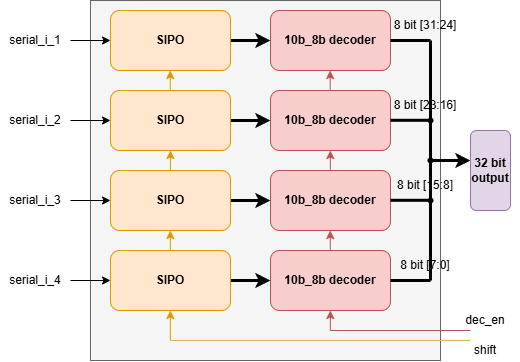

The diagram above was exported from draw.io. Its source (the exported page's mxGraphModel, read from the mxfile embedded in the PNG):
<mxGraphModel dx="2080" dy="1106" grid="1" gridSize="10" guides="1" tooltips="1" connect="1" arrows="1" fold="1" page="1" pageScale="1" pageWidth="850" pageHeight="1100" math="0" shadow="0">
  <root>
    <mxCell id="0" />
    <mxCell id="1" parent="0" />
    <mxCell id="Oij3Ac4RdtKgovyFmNhc-1" connectable="0" parent="1" style="group" value="" vertex="1">
      <mxGeometry height="360" width="520" x="170" y="270" as="geometry" />
    </mxCell>
    <mxCell id="0dXxwzbn42iffygLzoBh-2" parent="Oij3Ac4RdtKgovyFmNhc-1" style="rounded=0;whiteSpace=wrap;html=1;fillColor=#f5f5f5;fontColor=#333333;strokeColor=#666666;" value="" vertex="1">
      <mxGeometry height="360" width="350" x="90" as="geometry" />
    </mxCell>
    <mxCell id="9Eho-R_DtEHTD2qOrNkG-1" parent="Oij3Ac4RdtKgovyFmNhc-1" style="rounded=1;whiteSpace=wrap;html=1;fontStyle=1;fillColor=#f8cecc;strokeColor=#b85450;" value="10b_8b decoder" vertex="1">
      <mxGeometry height="60" width="120" x="270" y="10" as="geometry" />
    </mxCell>
    <mxCell id="9Eho-R_DtEHTD2qOrNkG-2" parent="Oij3Ac4RdtKgovyFmNhc-1" style="rounded=1;whiteSpace=wrap;html=1;fontStyle=1;fillColor=#f8cecc;strokeColor=#b85450;" value="10b_8b decoder" vertex="1">
      <mxGeometry height="60" width="120" x="270" y="90" as="geometry" />
    </mxCell>
    <mxCell id="9Eho-R_DtEHTD2qOrNkG-3" parent="Oij3Ac4RdtKgovyFmNhc-1" style="rounded=1;whiteSpace=wrap;html=1;fontStyle=1;fillColor=#f8cecc;strokeColor=#b85450;" value="10b_8b decoder" vertex="1">
      <mxGeometry height="60" width="120" x="270" y="170" as="geometry" />
    </mxCell>
    <mxCell id="9Eho-R_DtEHTD2qOrNkG-4" parent="Oij3Ac4RdtKgovyFmNhc-1" style="rounded=1;whiteSpace=wrap;html=1;fontStyle=1;fillColor=#f8cecc;strokeColor=#b85450;" value="10b_8b decoder" vertex="1">
      <mxGeometry height="60" width="120" x="270" y="250" as="geometry" />
    </mxCell>
    <mxCell id="9Eho-R_DtEHTD2qOrNkG-6" edge="1" parent="Oij3Ac4RdtKgovyFmNhc-1" style="endArrow=classic;html=1;rounded=0;entryX=0.5;entryY=1;entryDx=0;entryDy=0;fillColor=#f8cecc;strokeColor=#b85450;" value="">
      <mxGeometry height="50" relative="1" width="50" as="geometry">
        <mxPoint x="329.76" y="250" as="sourcePoint" />
        <mxPoint x="329.76" y="230" as="targetPoint" />
      </mxGeometry>
    </mxCell>
    <mxCell id="9Eho-R_DtEHTD2qOrNkG-7" edge="1" parent="Oij3Ac4RdtKgovyFmNhc-1" style="endArrow=classic;html=1;rounded=0;entryX=0.5;entryY=1;entryDx=0;entryDy=0;fillColor=#f8cecc;strokeColor=#b85450;" value="">
      <mxGeometry height="50" relative="1" width="50" as="geometry">
        <mxPoint x="329.85" y="170" as="sourcePoint" />
        <mxPoint x="329.85" y="150" as="targetPoint" />
      </mxGeometry>
    </mxCell>
    <mxCell id="9Eho-R_DtEHTD2qOrNkG-8" edge="1" parent="Oij3Ac4RdtKgovyFmNhc-1" style="endArrow=classic;html=1;rounded=0;entryX=0.5;entryY=1;entryDx=0;entryDy=0;fillColor=#f8cecc;strokeColor=#b85450;" value="">
      <mxGeometry height="50" relative="1" width="50" as="geometry">
        <mxPoint x="329.68" y="90" as="sourcePoint" />
        <mxPoint x="329.68" y="70" as="targetPoint" />
      </mxGeometry>
    </mxCell>
    <mxCell id="4FhU8_3ytNa-HGq9HzIw-1" edge="1" parent="Oij3Ac4RdtKgovyFmNhc-1" source="4FhU8_3ytNa-HGq9HzIw-2" style="edgeStyle=orthogonalEdgeStyle;rounded=0;orthogonalLoop=1;jettySize=auto;html=1;strokeWidth=3;">
      <mxGeometry relative="1" as="geometry">
        <mxPoint x="270" y="40" as="targetPoint" />
      </mxGeometry>
    </mxCell>
    <mxCell id="4FhU8_3ytNa-HGq9HzIw-2" parent="Oij3Ac4RdtKgovyFmNhc-1" style="rounded=1;whiteSpace=wrap;html=1;fontStyle=1;fillColor=#ffe6cc;strokeColor=#d79b00;" value="SIPO" vertex="1">
      <mxGeometry height="60" width="120" x="110" y="10" as="geometry" />
    </mxCell>
    <mxCell id="4FhU8_3ytNa-HGq9HzIw-3" edge="1" parent="Oij3Ac4RdtKgovyFmNhc-1" source="4FhU8_3ytNa-HGq9HzIw-4" style="edgeStyle=orthogonalEdgeStyle;rounded=0;orthogonalLoop=1;jettySize=auto;html=1;strokeWidth=3;">
      <mxGeometry relative="1" as="geometry">
        <mxPoint x="270" y="120" as="targetPoint" />
      </mxGeometry>
    </mxCell>
    <mxCell id="4FhU8_3ytNa-HGq9HzIw-4" parent="Oij3Ac4RdtKgovyFmNhc-1" style="rounded=1;whiteSpace=wrap;html=1;fontStyle=1;fillColor=#ffe6cc;strokeColor=#d79b00;" value="SIPO" vertex="1">
      <mxGeometry height="60" width="120" x="110" y="90" as="geometry" />
    </mxCell>
    <mxCell id="4FhU8_3ytNa-HGq9HzIw-5" edge="1" parent="Oij3Ac4RdtKgovyFmNhc-1" source="4FhU8_3ytNa-HGq9HzIw-6" style="edgeStyle=orthogonalEdgeStyle;rounded=0;orthogonalLoop=1;jettySize=auto;html=1;strokeWidth=3;">
      <mxGeometry relative="1" as="geometry">
        <mxPoint x="270" y="200" as="targetPoint" />
      </mxGeometry>
    </mxCell>
    <mxCell id="4FhU8_3ytNa-HGq9HzIw-6" parent="Oij3Ac4RdtKgovyFmNhc-1" style="rounded=1;whiteSpace=wrap;html=1;fontStyle=1;fillColor=#ffe6cc;strokeColor=#d79b00;" value="SIPO" vertex="1">
      <mxGeometry height="60" width="120" x="110" y="170" as="geometry" />
    </mxCell>
    <mxCell id="4FhU8_3ytNa-HGq9HzIw-7" edge="1" parent="Oij3Ac4RdtKgovyFmNhc-1" source="4FhU8_3ytNa-HGq9HzIw-8" style="edgeStyle=orthogonalEdgeStyle;rounded=0;orthogonalLoop=1;jettySize=auto;html=1;strokeWidth=3;">
      <mxGeometry relative="1" as="geometry">
        <mxPoint x="270" y="280" as="targetPoint" />
      </mxGeometry>
    </mxCell>
    <mxCell id="4FhU8_3ytNa-HGq9HzIw-8" parent="Oij3Ac4RdtKgovyFmNhc-1" style="rounded=1;whiteSpace=wrap;html=1;fontStyle=1;fillColor=#ffe6cc;strokeColor=#d79b00;" value="SIPO" vertex="1">
      <mxGeometry height="60" width="120" x="110" y="250" as="geometry" />
    </mxCell>
    <mxCell id="4FhU8_3ytNa-HGq9HzIw-9" edge="1" parent="Oij3Ac4RdtKgovyFmNhc-1" style="endArrow=classic;html=1;rounded=0;entryX=0.5;entryY=1;entryDx=0;entryDy=0;fillColor=#ffe6cc;strokeColor=#d79b00;" value="">
      <mxGeometry height="50" relative="1" width="50" as="geometry">
        <mxPoint x="169.82999999999993" y="250" as="sourcePoint" />
        <mxPoint x="169.82999999999993" y="230" as="targetPoint" />
      </mxGeometry>
    </mxCell>
    <mxCell id="4FhU8_3ytNa-HGq9HzIw-10" edge="1" parent="Oij3Ac4RdtKgovyFmNhc-1" style="endArrow=classic;html=1;rounded=0;entryX=0.5;entryY=1;entryDx=0;entryDy=0;fillColor=#ffe6cc;strokeColor=#d79b00;" value="">
      <mxGeometry height="50" relative="1" width="50" as="geometry">
        <mxPoint x="169.92000000000007" y="170" as="sourcePoint" />
        <mxPoint x="169.92000000000007" y="150" as="targetPoint" />
      </mxGeometry>
    </mxCell>
    <mxCell id="4FhU8_3ytNa-HGq9HzIw-11" edge="1" parent="Oij3Ac4RdtKgovyFmNhc-1" style="endArrow=classic;html=1;rounded=0;entryX=0.5;entryY=1;entryDx=0;entryDy=0;fillColor=#ffe6cc;strokeColor=#d79b00;" value="">
      <mxGeometry height="50" relative="1" width="50" as="geometry">
        <mxPoint x="169.75" y="90" as="sourcePoint" />
        <mxPoint x="169.75" y="70" as="targetPoint" />
      </mxGeometry>
    </mxCell>
    <mxCell id="4FhU8_3ytNa-HGq9HzIw-12" edge="1" parent="Oij3Ac4RdtKgovyFmNhc-1" style="edgeStyle=orthogonalEdgeStyle;rounded=0;orthogonalLoop=1;jettySize=auto;html=1;">
      <mxGeometry relative="1" as="geometry">
        <mxPoint x="70" y="40" as="sourcePoint" />
        <mxPoint x="110" y="40" as="targetPoint" />
      </mxGeometry>
    </mxCell>
    <mxCell id="4FhU8_3ytNa-HGq9HzIw-13" edge="1" parent="Oij3Ac4RdtKgovyFmNhc-1" style="edgeStyle=orthogonalEdgeStyle;rounded=0;orthogonalLoop=1;jettySize=auto;html=1;">
      <mxGeometry relative="1" as="geometry">
        <mxPoint x="70" y="120" as="sourcePoint" />
        <mxPoint x="110" y="120" as="targetPoint" />
      </mxGeometry>
    </mxCell>
    <mxCell id="4FhU8_3ytNa-HGq9HzIw-14" edge="1" parent="Oij3Ac4RdtKgovyFmNhc-1" style="edgeStyle=orthogonalEdgeStyle;rounded=0;orthogonalLoop=1;jettySize=auto;html=1;">
      <mxGeometry relative="1" as="geometry">
        <mxPoint x="70" y="200" as="sourcePoint" />
        <mxPoint x="110" y="200" as="targetPoint" />
      </mxGeometry>
    </mxCell>
    <mxCell id="4FhU8_3ytNa-HGq9HzIw-15" edge="1" parent="Oij3Ac4RdtKgovyFmNhc-1" style="edgeStyle=orthogonalEdgeStyle;rounded=0;orthogonalLoop=1;jettySize=auto;html=1;">
      <mxGeometry relative="1" as="geometry">
        <mxPoint x="70" y="280" as="sourcePoint" />
        <mxPoint x="110" y="280" as="targetPoint" />
      </mxGeometry>
    </mxCell>
    <mxCell id="4FhU8_3ytNa-HGq9HzIw-16" edge="1" parent="Oij3Ac4RdtKgovyFmNhc-1" style="endArrow=classic;html=1;rounded=0;entryX=0.5;entryY=1;entryDx=0;entryDy=0;fillColor=#ffe6cc;strokeColor=#d79b00;" value="">
      <mxGeometry height="50" relative="1" width="50" as="geometry">
        <mxPoint x="169.86" y="340" as="sourcePoint" />
        <mxPoint x="169.85999999999996" y="310" as="targetPoint" />
      </mxGeometry>
    </mxCell>
    <mxCell id="4FhU8_3ytNa-HGq9HzIw-17" edge="1" parent="Oij3Ac4RdtKgovyFmNhc-1" style="endArrow=classic;html=1;rounded=0;entryX=0.5;entryY=1;entryDx=0;entryDy=0;fillColor=#f8cecc;strokeColor=#b85450;" value="">
      <mxGeometry height="50" relative="1" width="50" as="geometry">
        <mxPoint x="329.86" y="330" as="sourcePoint" />
        <mxPoint x="329.86" y="310" as="targetPoint" />
      </mxGeometry>
    </mxCell>
    <mxCell id="4FhU8_3ytNa-HGq9HzIw-18" edge="1" parent="Oij3Ac4RdtKgovyFmNhc-1" style="endArrow=none;html=1;rounded=0;fillColor=#f8cecc;strokeColor=#b85450;" value="">
      <mxGeometry height="50" relative="1" width="50" as="geometry">
        <mxPoint x="330" y="330" as="sourcePoint" />
        <mxPoint x="470" y="330" as="targetPoint" />
      </mxGeometry>
    </mxCell>
    <mxCell id="4FhU8_3ytNa-HGq9HzIw-19" edge="1" parent="Oij3Ac4RdtKgovyFmNhc-1" style="endArrow=none;html=1;rounded=0;fillColor=#fff2cc;strokeColor=#d6b656;" value="">
      <mxGeometry height="50" relative="1" width="50" as="geometry">
        <mxPoint x="170" y="340" as="sourcePoint" />
        <mxPoint x="470" y="340" as="targetPoint" />
      </mxGeometry>
    </mxCell>
    <mxCell id="Y27FuvalkqwhmIXFjHxQ-1" edge="1" parent="Oij3Ac4RdtKgovyFmNhc-1" style="endArrow=none;html=1;rounded=0;strokeWidth=3;" value="">
      <mxGeometry height="50" relative="1" width="50" as="geometry">
        <mxPoint x="390" y="40" as="sourcePoint" />
        <mxPoint x="430" y="40" as="targetPoint" />
      </mxGeometry>
    </mxCell>
    <mxCell id="Y27FuvalkqwhmIXFjHxQ-2" edge="1" parent="Oij3Ac4RdtKgovyFmNhc-1" style="endArrow=none;html=1;rounded=0;strokeWidth=3;" value="">
      <mxGeometry height="50" relative="1" width="50" as="geometry">
        <mxPoint x="390" y="119.80000000000001" as="sourcePoint" />
        <mxPoint x="430" y="119.80000000000001" as="targetPoint" />
      </mxGeometry>
    </mxCell>
    <mxCell id="Y27FuvalkqwhmIXFjHxQ-3" edge="1" parent="Oij3Ac4RdtKgovyFmNhc-1" style="endArrow=none;html=1;rounded=0;strokeWidth=3;" value="">
      <mxGeometry height="50" relative="1" width="50" as="geometry">
        <mxPoint x="390" y="199.8" as="sourcePoint" />
        <mxPoint x="430" y="199.8" as="targetPoint" />
      </mxGeometry>
    </mxCell>
    <mxCell id="Y27FuvalkqwhmIXFjHxQ-4" edge="1" parent="Oij3Ac4RdtKgovyFmNhc-1" style="endArrow=none;html=1;rounded=0;strokeWidth=3;" value="">
      <mxGeometry height="50" relative="1" width="50" as="geometry">
        <mxPoint x="390" y="280" as="sourcePoint" />
        <mxPoint x="430" y="280" as="targetPoint" />
      </mxGeometry>
    </mxCell>
    <mxCell id="Y27FuvalkqwhmIXFjHxQ-5" edge="1" parent="Oij3Ac4RdtKgovyFmNhc-1" source="0dXxwzbn42iffygLzoBh-4" style="endArrow=none;html=1;rounded=0;strokeWidth=3;" value="">
      <mxGeometry height="50" relative="1" width="50" as="geometry">
        <mxPoint x="430" y="280" as="sourcePoint" />
        <mxPoint x="430" y="40" as="targetPoint" />
      </mxGeometry>
    </mxCell>
    <mxCell id="Y27FuvalkqwhmIXFjHxQ-6" edge="1" parent="Oij3Ac4RdtKgovyFmNhc-1" style="endArrow=classic;html=1;rounded=0;strokeWidth=3;" value="">
      <mxGeometry height="50" relative="1" width="50" as="geometry">
        <mxPoint x="430" y="160" as="sourcePoint" />
        <mxPoint x="470" y="160" as="targetPoint" />
      </mxGeometry>
    </mxCell>
    <mxCell id="0dXxwzbn42iffygLzoBh-1" parent="Oij3Ac4RdtKgovyFmNhc-1" style="rounded=1;whiteSpace=wrap;html=1;fillColor=#e1d5e7;strokeColor=#9673a6;fontStyle=1" value="32 bit output" vertex="1">
      <mxGeometry height="80" width="40" x="470" y="130" as="geometry" />
    </mxCell>
    <mxCell id="0dXxwzbn42iffygLzoBh-3" edge="1" parent="Oij3Ac4RdtKgovyFmNhc-1" source="0dXxwzbn42iffygLzoBh-7" style="endArrow=none;html=1;rounded=0;strokeWidth=3;" target="0dXxwzbn42iffygLzoBh-4" value="">
      <mxGeometry height="50" relative="1" width="50" as="geometry">
        <mxPoint x="430" y="280" as="sourcePoint" />
        <mxPoint x="430" y="40" as="targetPoint" />
      </mxGeometry>
    </mxCell>
    <mxCell id="0dXxwzbn42iffygLzoBh-4" parent="Oij3Ac4RdtKgovyFmNhc-1" style="shape=waypoint;sketch=0;fillStyle=solid;size=6;pointerEvents=1;points=[];fillColor=none;resizable=0;rotatable=0;perimeter=centerPerimeter;snapToPoint=1;" value="" vertex="1">
      <mxGeometry height="20" width="20" x="420" y="110" as="geometry" />
    </mxCell>
    <mxCell id="0dXxwzbn42iffygLzoBh-5" parent="Oij3Ac4RdtKgovyFmNhc-1" style="shape=waypoint;sketch=0;fillStyle=solid;size=6;pointerEvents=1;points=[];fillColor=none;resizable=0;rotatable=0;perimeter=centerPerimeter;snapToPoint=1;" value="" vertex="1">
      <mxGeometry height="20" width="20" x="420" y="150" as="geometry" />
    </mxCell>
    <mxCell id="0dXxwzbn42iffygLzoBh-6" edge="1" parent="Oij3Ac4RdtKgovyFmNhc-1" style="endArrow=none;html=1;rounded=0;strokeWidth=3;" target="0dXxwzbn42iffygLzoBh-7" value="">
      <mxGeometry height="50" relative="1" width="50" as="geometry">
        <mxPoint x="430" y="280" as="sourcePoint" />
        <mxPoint x="430" y="120" as="targetPoint" />
      </mxGeometry>
    </mxCell>
    <mxCell id="0dXxwzbn42iffygLzoBh-7" parent="Oij3Ac4RdtKgovyFmNhc-1" style="shape=waypoint;sketch=0;fillStyle=solid;size=6;pointerEvents=1;points=[];fillColor=none;resizable=0;rotatable=0;perimeter=centerPerimeter;snapToPoint=1;" value="" vertex="1">
      <mxGeometry height="20" width="20" x="420" y="190" as="geometry" />
    </mxCell>
    <mxCell id="YFCXRl7140KZuvFQboWs-1" parent="Oij3Ac4RdtKgovyFmNhc-1" style="text;html=1;whiteSpace=wrap;strokeColor=none;fillColor=none;align=center;verticalAlign=middle;rounded=0;" value="dec_en" vertex="1">
      <mxGeometry height="20" width="70" x="450" y="310" as="geometry" />
    </mxCell>
    <mxCell id="YFCXRl7140KZuvFQboWs-2" parent="Oij3Ac4RdtKgovyFmNhc-1" style="text;html=1;whiteSpace=wrap;strokeColor=none;fillColor=none;align=center;verticalAlign=middle;rounded=0;" value="shift" vertex="1">
      <mxGeometry height="20" width="60" x="455" y="340" as="geometry" />
    </mxCell>
    <mxCell id="KodPqWTuBWEgRH-Iei6Q-1" parent="Oij3Ac4RdtKgovyFmNhc-1" style="text;html=1;whiteSpace=wrap;strokeColor=none;fillColor=none;align=center;verticalAlign=middle;rounded=0;" value="8 bit [31:24]" vertex="1">
      <mxGeometry height="30" width="70" x="390" y="10" as="geometry" />
    </mxCell>
    <mxCell id="KodPqWTuBWEgRH-Iei6Q-2" parent="Oij3Ac4RdtKgovyFmNhc-1" style="text;html=1;whiteSpace=wrap;strokeColor=none;fillColor=none;align=center;verticalAlign=middle;rounded=0;" value="8 bit [23:16]" vertex="1">
      <mxGeometry height="30" width="70" x="390" y="90" as="geometry" />
    </mxCell>
    <mxCell id="KodPqWTuBWEgRH-Iei6Q-3" parent="Oij3Ac4RdtKgovyFmNhc-1" style="text;html=1;whiteSpace=wrap;strokeColor=none;fillColor=none;align=center;verticalAlign=middle;rounded=0;" value="8 bit [15:8]" vertex="1">
      <mxGeometry height="30" width="70" x="390" y="170" as="geometry" />
    </mxCell>
    <mxCell id="KodPqWTuBWEgRH-Iei6Q-4" parent="Oij3Ac4RdtKgovyFmNhc-1" style="text;html=1;whiteSpace=wrap;strokeColor=none;fillColor=none;align=center;verticalAlign=middle;rounded=0;" value="8 bit [7:0]" vertex="1">
      <mxGeometry height="30" width="70" x="390" y="250" as="geometry" />
    </mxCell>
    <mxCell id="6H31x1Nu35Kd_6djOqIf-1" parent="Oij3Ac4RdtKgovyFmNhc-1" style="text;html=1;whiteSpace=wrap;strokeColor=none;fillColor=none;align=center;verticalAlign=middle;rounded=0;" value="serial_i_1" vertex="1">
      <mxGeometry height="30" width="70" y="25" as="geometry" />
    </mxCell>
    <mxCell id="6H31x1Nu35Kd_6djOqIf-2" parent="Oij3Ac4RdtKgovyFmNhc-1" style="text;html=1;whiteSpace=wrap;strokeColor=none;fillColor=none;align=center;verticalAlign=middle;rounded=0;" value="serial_i_2" vertex="1">
      <mxGeometry height="30" width="70" y="104.89999999999998" as="geometry" />
    </mxCell>
    <mxCell id="6H31x1Nu35Kd_6djOqIf-3" parent="Oij3Ac4RdtKgovyFmNhc-1" style="text;html=1;whiteSpace=wrap;strokeColor=none;fillColor=none;align=center;verticalAlign=middle;rounded=0;" value="serial_i_3" vertex="1">
      <mxGeometry height="30" width="70" y="185" as="geometry" />
    </mxCell>
    <mxCell id="6H31x1Nu35Kd_6djOqIf-4" parent="Oij3Ac4RdtKgovyFmNhc-1" style="text;html=1;whiteSpace=wrap;strokeColor=none;fillColor=none;align=center;verticalAlign=middle;rounded=0;" value="serial_i_4" vertex="1">
      <mxGeometry height="30" width="70" y="265" as="geometry" />
    </mxCell>
  </root>
</mxGraphModel>